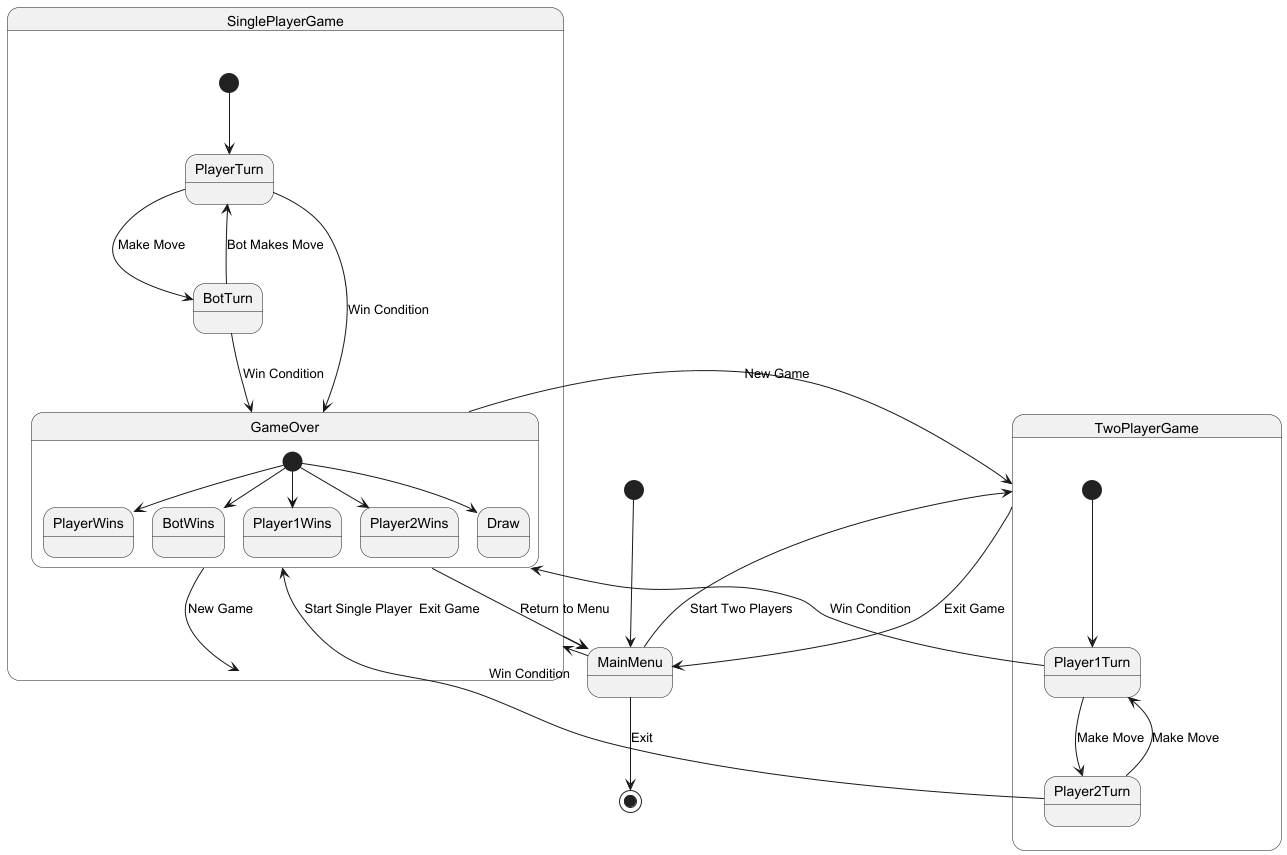

The diagram above was rendered by PlantUML. Its source (embedded in the PNG):
@startuml StateDiagram

[*] --> MainMenu

MainMenu --> SinglePlayerGame : Start Single Player
MainMenu --> TwoPlayerGame : Start Two Players
MainMenu --> [*] : Exit

state SinglePlayerGame {
  [*] --> PlayerTurn
  PlayerTurn --> BotTurn : Make Move
  BotTurn --> PlayerTurn : Bot Makes Move
  PlayerTurn --> GameOver : Win Condition
  BotTurn --> GameOver : Win Condition
}

state TwoPlayerGame {
  [*] --> Player1Turn
  Player1Turn --> Player2Turn : Make Move
  Player2Turn --> Player1Turn : Make Move
  Player1Turn --> GameOver : Win Condition
  Player2Turn --> GameOver : Win Condition
}

state GameOver {
  [*] --> PlayerWins
  [*] --> BotWins
  [*] --> Player1Wins
  [*] --> Player2Wins
  [*] --> Draw
}

SinglePlayerGame --> MainMenu : Exit Game
TwoPlayerGame --> MainMenu : Exit Game
GameOver --> SinglePlayerGame : New Game
GameOver --> TwoPlayerGame : New Game
GameOver --> MainMenu : Return to Menu

@enduml